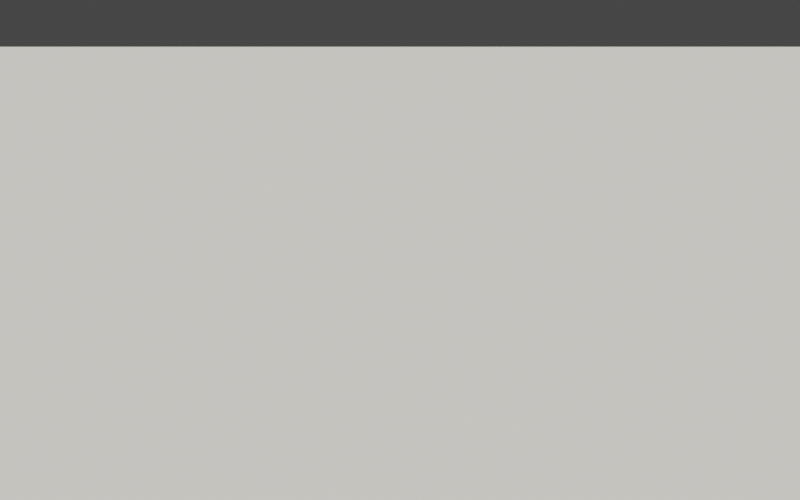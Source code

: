 # Source: fence.blend  (saved by Blender 2.80.74; exported with 4.5.12 LTS)
import bpy
from mathutils import Matrix  # noqa: F401  (used for matrix-valued properties, if any)

bpy.ops.wm.read_factory_settings(use_empty=True)
scene = bpy.context.scene
scene.name = 'Scene'

# ---- collections
col_collection = bpy.data.collections.new('Collection'); scene.collection.children.link(col_collection)

# ---- materials (node trees are filled in below, after node groups)
mat_material_001 = bpy.data.materials.new('Material.001')

# ---- material node trees
mat_material_001.use_nodes = True; mat_material_001.node_tree.nodes.clear()
_N = mat_material_001.node_tree.nodes; _L = mat_material_001.node_tree.links
n0 = _N.new('ShaderNodeOutputMaterial'); n0.name = 'Material Output'; n0.location = (300, 300)
n1 = _N.new('ShaderNodeBsdfPrincipled'); n1.name = 'Principled BSDF'; n1.location = (10, 300)
n1.distribution = 'GGX'
n1.subsurface_method = 'BURLEY'
n1.inputs[0].default_value = (0.2462, 0.2462, 0.2462, 1.0)
n1.inputs[2].default_value = 1.0
n1.inputs[3].default_value = 1.45
n1.inputs[13].default_value = 0.0
n1.inputs[27].default_value = (0.0, 0.0, 0.0, 1.0)
n1.inputs[28].default_value = 1.0
_L.new(n1.outputs[0], n0.inputs[0])
n0.is_active_output = True

# ---- world
world_world = bpy.data.worlds.new('World'); scene.world = world_world
world_world.use_nodes = True; world_world.node_tree.nodes.clear()
_N = world_world.node_tree.nodes; _L = world_world.node_tree.links
n0 = _N.new('ShaderNodeOutputWorld'); n0.name = 'World Output'; n0.location = (300, 300)
n1 = _N.new('ShaderNodeBackground'); n1.name = 'Background'; n1.location = (10, 300)
n1.inputs[0].default_value = (0.05088, 0.05088, 0.05088, 1.0)
_L.new(n1.outputs[0], n0.inputs[0])
n0.is_active_output = True
world_world.color = (0.05088, 0.05088, 0.05088)
world_world.use_sun_shadow = False
world_world.sun_shadow_jitter_overblur = 0.0

# ---- cameras
cam_camera = bpy.data.cameras.new('Camera')
cam_camera.type = 'ORTHO'
cam_camera.clip_end = 100.0
cam_camera.ortho_scale = 16.0

# ---- lights
light_light = bpy.data.lights.new('Light', 'SUN')
light_light.color = (1.0, 0.9763, 0.8749)
light_light.transmission_factor = 0.0
light_light.angle = 0.1993
light_light.shadow_soft_size = 0.1
light_light.shadow_cascade_max_distance = 1000.0

# ---- meshes
me_plane = bpy.data.meshes.new('Plane')
me_plane.from_pydata([(-1.0, -1.0, 0.0), (1.0, -1.0, 0.0), (-1.0, 1.0, 0.0), (1.0, 1.0, 0.0)], [], [(0, 1, 3, 2)])
_uv = me_plane.uv_layers.new(name='UVMap')
_uv.uv.foreach_set('vector', [0.0, 0.0, 1.0, 0.0, 1.0, 1.0, 0.0, 1.0])
me_plane.materials.append(mat_material_001)
me_plane.use_remesh_preserve_volume = False
me_plane.use_remesh_preserve_attributes = False
me_plane.use_mirror_vertex_groups = False
me_plane.update()

# ---- objects
ob_light = bpy.data.objects.new('Light', light_light)
ob_camera = bpy.data.objects.new('Camera', cam_camera)
ob_ground = bpy.data.objects.new('Ground', me_plane)

# ---- transforms, parenting, visibility, modifiers, constraints
ob_light.location = (-2.389, -3.101, 26.09)
ob_light.rotation_euler = (0.08727, -0.1745, -2.369e-08)
ob_light.lock_rotations_4d = False
ob_light.empty_display_type = 'ARROWS'
ob_light.color = (0.0, 0.0, 0.0, 0.0)
ob_light.lineart.crease_threshold = 0.0
ob_camera.location = (0.03112, -8.382, 11.64)
ob_camera.rotation_euler = (0.7935, 1.583e-16, 6.631e-17)
ob_camera.lock_rotations_4d = False
ob_camera.empty_display_type = 'ARROWS'
ob_camera.color = (0.0, 0.0, 0.0, 0.0)
ob_camera.display_type = 'WIRE'
ob_camera.lineart.crease_threshold = 0.0
ob_ground.location = (0.03342, -0.02387, 0.0)
ob_ground.scale = (9.266, 9.266, 9.266)
ob_ground.lineart.crease_threshold = 0.0

# ---- collection membership
col_collection.objects.link(ob_light)
col_collection.objects.link(ob_camera)
col_collection.objects.link(ob_ground)

# ---- scene / render settings (as saved in the file)
scene.camera = ob_camera
scene.frame_start = 1; scene.frame_end = 250; scene.frame_set(1)
scene.render.engine = 'CYCLES'
scene.render.resolution_x = 640
scene.render.resolution_y = 400
scene.render.use_freestyle = True
scene.render.line_thickness_mode = 'RELATIVE'
scene.cycles.samples = 64
scene.cycles.sampling_pattern = 'TABULATED_SOBOL'
scene.cycles.use_adaptive_sampling = False
scene.cycles.use_light_tree = False
scene.view_settings.look = 'Medium Contrast'
scene.view_settings.view_transform = 'Filmic'
bpy.context.view_layer.update()
